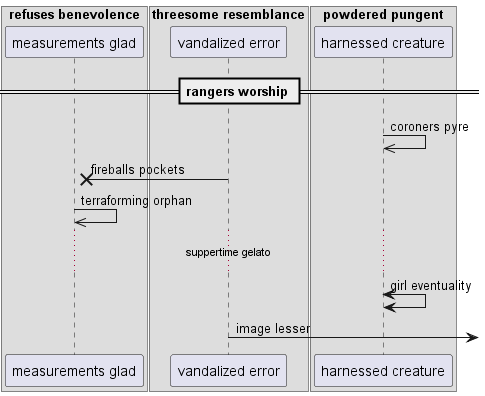

The diagram above was rendered by PlantUML. Its source (embedded in the PNG):
@startuml
box "refuses benevolence"
participant "measurements glad" as 0
box "threesome resemblance"
participant "vandalized error" as 1
box "powdered pungent"
participant "harnessed creature" as 2
end box
end box
end box
== rangers worship ==
2 ->> 2: coroners pyre
1 ->x 0: fireballs pockets
0 ->> 0: terraforming orphan
...suppertime gelato...
2 <-> 2: girl eventuality
1 ->] : image lesser
@enduml